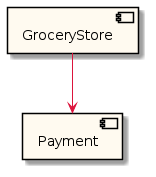

The diagram above was rendered by PlantUML. Its source (embedded in the PNG):
@startuml
''''''''''''''''''''''''''''''''''''''''''
''                                      ''
''  AUTOGENERATED CODE -- DO NOT EDIT!  ''
''                                      ''
''''''''''''''''''''''''''''''''''''''''''


hide stereotype
scale max 16384 height
skinparam component {
  BackgroundColor FloralWhite
  BorderColor Black
  ArrowColor Crimson
}
[GroceryStore] as _0 <<highlight>>
[Payment] as _1 <<highlight>>
_0 --> _1
@enduml